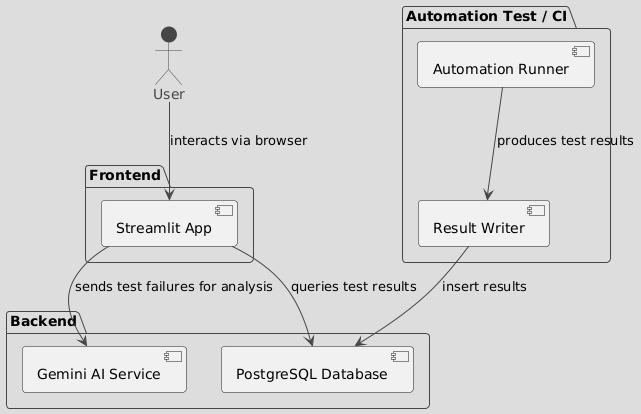

The diagram above was rendered by PlantUML. Its source (embedded in the PNG):
@startuml
!theme toy
actor User

package "Automation Test / CI" {
  [Automation Runner]
  [Result Writer]
}

package "Frontend" {
  [Streamlit App]
}

package "Backend" {
  [PostgreSQL Database]
  [Gemini AI Service]
}


User --> [Streamlit App] : interacts via browser
[Streamlit App] --> [PostgreSQL Database] : queries test results 
[Streamlit App] --> [Gemini AI Service] : sends test failures for analysis
[Automation Runner] --> [Result Writer] : produces test results
[Result Writer] --> [PostgreSQL Database] : insert results
@enduml